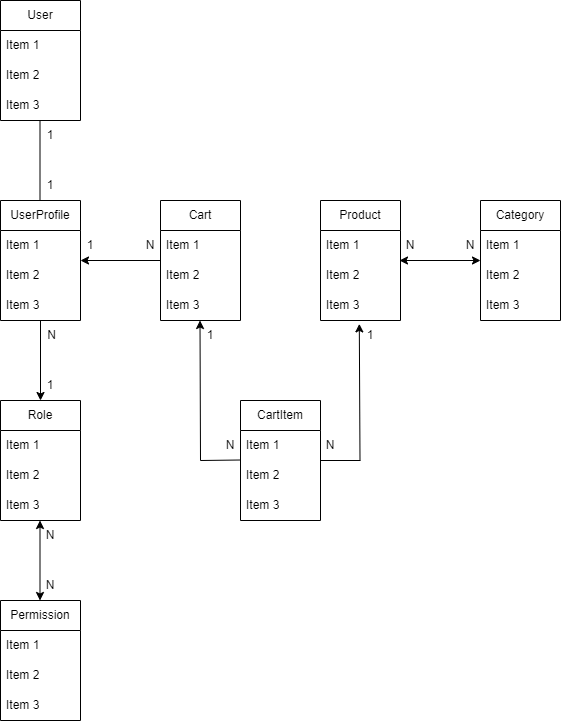

The diagram above was exported from draw.io. Its source (the exported page's mxGraphModel, read from the mxfile embedded in the PNG):
<mxGraphModel dx="1050" dy="573" grid="1" gridSize="10" guides="1" tooltips="1" connect="1" arrows="1" fold="1" page="1" pageScale="1" pageWidth="827" pageHeight="1169" math="0" shadow="0">
  <root>
    <mxCell id="0" />
    <mxCell id="1" parent="0" />
    <mxCell id="x0o4nBP0vh9ibXH0q_cN-2" value="User" style="swimlane;fontStyle=0;childLayout=stackLayout;horizontal=1;startSize=30;horizontalStack=0;resizeParent=1;resizeParentMax=0;resizeLast=0;collapsible=1;marginBottom=0;whiteSpace=wrap;html=1;" parent="1" vertex="1">
      <mxGeometry x="120" y="80" width="80" height="120" as="geometry" />
    </mxCell>
    <mxCell id="x0o4nBP0vh9ibXH0q_cN-3" value="Item 1" style="text;strokeColor=none;fillColor=none;align=left;verticalAlign=middle;spacingLeft=4;spacingRight=4;overflow=hidden;points=[[0,0.5],[1,0.5]];portConstraint=eastwest;rotatable=0;whiteSpace=wrap;html=1;" parent="x0o4nBP0vh9ibXH0q_cN-2" vertex="1">
      <mxGeometry y="30" width="80" height="30" as="geometry" />
    </mxCell>
    <mxCell id="x0o4nBP0vh9ibXH0q_cN-4" value="Item 2" style="text;strokeColor=none;fillColor=none;align=left;verticalAlign=middle;spacingLeft=4;spacingRight=4;overflow=hidden;points=[[0,0.5],[1,0.5]];portConstraint=eastwest;rotatable=0;whiteSpace=wrap;html=1;" parent="x0o4nBP0vh9ibXH0q_cN-2" vertex="1">
      <mxGeometry y="60" width="80" height="30" as="geometry" />
    </mxCell>
    <mxCell id="x0o4nBP0vh9ibXH0q_cN-5" value="Item 3" style="text;strokeColor=none;fillColor=none;align=left;verticalAlign=middle;spacingLeft=4;spacingRight=4;overflow=hidden;points=[[0,0.5],[1,0.5]];portConstraint=eastwest;rotatable=0;whiteSpace=wrap;html=1;" parent="x0o4nBP0vh9ibXH0q_cN-2" vertex="1">
      <mxGeometry y="90" width="80" height="30" as="geometry" />
    </mxCell>
    <mxCell id="9AWZ_TGYtBmlrw52Xrb5-19" value="" style="edgeStyle=orthogonalEdgeStyle;rounded=0;orthogonalLoop=1;jettySize=auto;html=1;" parent="1" source="9AWZ_TGYtBmlrw52Xrb5-1" target="9AWZ_TGYtBmlrw52Xrb5-15" edge="1">
      <mxGeometry relative="1" as="geometry" />
    </mxCell>
    <mxCell id="9AWZ_TGYtBmlrw52Xrb5-1" value="UserProfile" style="swimlane;fontStyle=0;childLayout=stackLayout;horizontal=1;startSize=30;horizontalStack=0;resizeParent=1;resizeParentMax=0;resizeLast=0;collapsible=1;marginBottom=0;whiteSpace=wrap;html=1;" parent="1" vertex="1">
      <mxGeometry x="120" y="280" width="80" height="120" as="geometry" />
    </mxCell>
    <mxCell id="9AWZ_TGYtBmlrw52Xrb5-2" value="Item 1" style="text;strokeColor=none;fillColor=none;align=left;verticalAlign=middle;spacingLeft=4;spacingRight=4;overflow=hidden;points=[[0,0.5],[1,0.5]];portConstraint=eastwest;rotatable=0;whiteSpace=wrap;html=1;" parent="9AWZ_TGYtBmlrw52Xrb5-1" vertex="1">
      <mxGeometry y="30" width="80" height="30" as="geometry" />
    </mxCell>
    <mxCell id="9AWZ_TGYtBmlrw52Xrb5-3" value="Item 2" style="text;strokeColor=none;fillColor=none;align=left;verticalAlign=middle;spacingLeft=4;spacingRight=4;overflow=hidden;points=[[0,0.5],[1,0.5]];portConstraint=eastwest;rotatable=0;whiteSpace=wrap;html=1;" parent="9AWZ_TGYtBmlrw52Xrb5-1" vertex="1">
      <mxGeometry y="60" width="80" height="30" as="geometry" />
    </mxCell>
    <mxCell id="9AWZ_TGYtBmlrw52Xrb5-4" value="Item 3" style="text;strokeColor=none;fillColor=none;align=left;verticalAlign=middle;spacingLeft=4;spacingRight=4;overflow=hidden;points=[[0,0.5],[1,0.5]];portConstraint=eastwest;rotatable=0;whiteSpace=wrap;html=1;" parent="9AWZ_TGYtBmlrw52Xrb5-1" vertex="1">
      <mxGeometry y="90" width="80" height="30" as="geometry" />
    </mxCell>
    <mxCell id="9AWZ_TGYtBmlrw52Xrb5-8" value="Cart" style="swimlane;fontStyle=0;childLayout=stackLayout;horizontal=1;startSize=30;horizontalStack=0;resizeParent=1;resizeParentMax=0;resizeLast=0;collapsible=1;marginBottom=0;whiteSpace=wrap;html=1;" parent="1" vertex="1">
      <mxGeometry x="280" y="280" width="80" height="120" as="geometry" />
    </mxCell>
    <mxCell id="9AWZ_TGYtBmlrw52Xrb5-9" value="Item 1" style="text;strokeColor=none;fillColor=none;align=left;verticalAlign=middle;spacingLeft=4;spacingRight=4;overflow=hidden;points=[[0,0.5],[1,0.5]];portConstraint=eastwest;rotatable=0;whiteSpace=wrap;html=1;" parent="9AWZ_TGYtBmlrw52Xrb5-8" vertex="1">
      <mxGeometry y="30" width="80" height="30" as="geometry" />
    </mxCell>
    <mxCell id="9AWZ_TGYtBmlrw52Xrb5-10" value="Item 2" style="text;strokeColor=none;fillColor=none;align=left;verticalAlign=middle;spacingLeft=4;spacingRight=4;overflow=hidden;points=[[0,0.5],[1,0.5]];portConstraint=eastwest;rotatable=0;whiteSpace=wrap;html=1;" parent="9AWZ_TGYtBmlrw52Xrb5-8" vertex="1">
      <mxGeometry y="60" width="80" height="30" as="geometry" />
    </mxCell>
    <mxCell id="9AWZ_TGYtBmlrw52Xrb5-11" value="Item 3" style="text;strokeColor=none;fillColor=none;align=left;verticalAlign=middle;spacingLeft=4;spacingRight=4;overflow=hidden;points=[[0,0.5],[1,0.5]];portConstraint=eastwest;rotatable=0;whiteSpace=wrap;html=1;" parent="9AWZ_TGYtBmlrw52Xrb5-8" vertex="1">
      <mxGeometry y="90" width="80" height="30" as="geometry" />
    </mxCell>
    <mxCell id="9AWZ_TGYtBmlrw52Xrb5-15" value="Role" style="swimlane;fontStyle=0;childLayout=stackLayout;horizontal=1;startSize=30;horizontalStack=0;resizeParent=1;resizeParentMax=0;resizeLast=0;collapsible=1;marginBottom=0;whiteSpace=wrap;html=1;" parent="1" vertex="1">
      <mxGeometry x="120" y="480" width="80" height="120" as="geometry" />
    </mxCell>
    <mxCell id="9AWZ_TGYtBmlrw52Xrb5-16" value="Item 1" style="text;strokeColor=none;fillColor=none;align=left;verticalAlign=middle;spacingLeft=4;spacingRight=4;overflow=hidden;points=[[0,0.5],[1,0.5]];portConstraint=eastwest;rotatable=0;whiteSpace=wrap;html=1;" parent="9AWZ_TGYtBmlrw52Xrb5-15" vertex="1">
      <mxGeometry y="30" width="80" height="30" as="geometry" />
    </mxCell>
    <mxCell id="9AWZ_TGYtBmlrw52Xrb5-17" value="Item 2" style="text;strokeColor=none;fillColor=none;align=left;verticalAlign=middle;spacingLeft=4;spacingRight=4;overflow=hidden;points=[[0,0.5],[1,0.5]];portConstraint=eastwest;rotatable=0;whiteSpace=wrap;html=1;" parent="9AWZ_TGYtBmlrw52Xrb5-15" vertex="1">
      <mxGeometry y="60" width="80" height="30" as="geometry" />
    </mxCell>
    <mxCell id="9AWZ_TGYtBmlrw52Xrb5-18" value="Item 3" style="text;strokeColor=none;fillColor=none;align=left;verticalAlign=middle;spacingLeft=4;spacingRight=4;overflow=hidden;points=[[0,0.5],[1,0.5]];portConstraint=eastwest;rotatable=0;whiteSpace=wrap;html=1;" parent="9AWZ_TGYtBmlrw52Xrb5-15" vertex="1">
      <mxGeometry y="90" width="80" height="30" as="geometry" />
    </mxCell>
    <mxCell id="9AWZ_TGYtBmlrw52Xrb5-20" value="Permission" style="swimlane;fontStyle=0;childLayout=stackLayout;horizontal=1;startSize=30;horizontalStack=0;resizeParent=1;resizeParentMax=0;resizeLast=0;collapsible=1;marginBottom=0;whiteSpace=wrap;html=1;" parent="1" vertex="1">
      <mxGeometry x="120" y="680" width="80" height="120" as="geometry">
        <mxRectangle x="120" y="680" width="100" height="30" as="alternateBounds" />
      </mxGeometry>
    </mxCell>
    <mxCell id="9AWZ_TGYtBmlrw52Xrb5-21" value="Item 1" style="text;strokeColor=none;fillColor=none;align=left;verticalAlign=middle;spacingLeft=4;spacingRight=4;overflow=hidden;points=[[0,0.5],[1,0.5]];portConstraint=eastwest;rotatable=0;whiteSpace=wrap;html=1;" parent="9AWZ_TGYtBmlrw52Xrb5-20" vertex="1">
      <mxGeometry y="30" width="80" height="30" as="geometry" />
    </mxCell>
    <mxCell id="9AWZ_TGYtBmlrw52Xrb5-22" value="Item 2" style="text;strokeColor=none;fillColor=none;align=left;verticalAlign=middle;spacingLeft=4;spacingRight=4;overflow=hidden;points=[[0,0.5],[1,0.5]];portConstraint=eastwest;rotatable=0;whiteSpace=wrap;html=1;" parent="9AWZ_TGYtBmlrw52Xrb5-20" vertex="1">
      <mxGeometry y="60" width="80" height="30" as="geometry" />
    </mxCell>
    <mxCell id="9AWZ_TGYtBmlrw52Xrb5-23" value="Item 3" style="text;strokeColor=none;fillColor=none;align=left;verticalAlign=middle;spacingLeft=4;spacingRight=4;overflow=hidden;points=[[0,0.5],[1,0.5]];portConstraint=eastwest;rotatable=0;whiteSpace=wrap;html=1;" parent="9AWZ_TGYtBmlrw52Xrb5-20" vertex="1">
      <mxGeometry y="90" width="80" height="30" as="geometry" />
    </mxCell>
    <mxCell id="9AWZ_TGYtBmlrw52Xrb5-26" value="Product" style="swimlane;fontStyle=0;childLayout=stackLayout;horizontal=1;startSize=30;horizontalStack=0;resizeParent=1;resizeParentMax=0;resizeLast=0;collapsible=1;marginBottom=0;whiteSpace=wrap;html=1;" parent="1" vertex="1">
      <mxGeometry x="440" y="280" width="80" height="120" as="geometry" />
    </mxCell>
    <mxCell id="9AWZ_TGYtBmlrw52Xrb5-27" value="Item 1" style="text;strokeColor=none;fillColor=none;align=left;verticalAlign=middle;spacingLeft=4;spacingRight=4;overflow=hidden;points=[[0,0.5],[1,0.5]];portConstraint=eastwest;rotatable=0;whiteSpace=wrap;html=1;" parent="9AWZ_TGYtBmlrw52Xrb5-26" vertex="1">
      <mxGeometry y="30" width="80" height="30" as="geometry" />
    </mxCell>
    <mxCell id="9AWZ_TGYtBmlrw52Xrb5-28" value="Item 2" style="text;strokeColor=none;fillColor=none;align=left;verticalAlign=middle;spacingLeft=4;spacingRight=4;overflow=hidden;points=[[0,0.5],[1,0.5]];portConstraint=eastwest;rotatable=0;whiteSpace=wrap;html=1;" parent="9AWZ_TGYtBmlrw52Xrb5-26" vertex="1">
      <mxGeometry y="60" width="80" height="30" as="geometry" />
    </mxCell>
    <mxCell id="9AWZ_TGYtBmlrw52Xrb5-29" value="Item 3" style="text;strokeColor=none;fillColor=none;align=left;verticalAlign=middle;spacingLeft=4;spacingRight=4;overflow=hidden;points=[[0,0.5],[1,0.5]];portConstraint=eastwest;rotatable=0;whiteSpace=wrap;html=1;" parent="9AWZ_TGYtBmlrw52Xrb5-26" vertex="1">
      <mxGeometry y="90" width="80" height="30" as="geometry" />
    </mxCell>
    <mxCell id="9AWZ_TGYtBmlrw52Xrb5-31" value="Category" style="swimlane;fontStyle=0;childLayout=stackLayout;horizontal=1;startSize=30;horizontalStack=0;resizeParent=1;resizeParentMax=0;resizeLast=0;collapsible=1;marginBottom=0;whiteSpace=wrap;html=1;" parent="1" vertex="1">
      <mxGeometry x="600" y="280" width="80" height="120" as="geometry" />
    </mxCell>
    <mxCell id="9AWZ_TGYtBmlrw52Xrb5-32" value="Item 1" style="text;strokeColor=none;fillColor=none;align=left;verticalAlign=middle;spacingLeft=4;spacingRight=4;overflow=hidden;points=[[0,0.5],[1,0.5]];portConstraint=eastwest;rotatable=0;whiteSpace=wrap;html=1;" parent="9AWZ_TGYtBmlrw52Xrb5-31" vertex="1">
      <mxGeometry y="30" width="80" height="30" as="geometry" />
    </mxCell>
    <mxCell id="9AWZ_TGYtBmlrw52Xrb5-33" value="Item 2" style="text;strokeColor=none;fillColor=none;align=left;verticalAlign=middle;spacingLeft=4;spacingRight=4;overflow=hidden;points=[[0,0.5],[1,0.5]];portConstraint=eastwest;rotatable=0;whiteSpace=wrap;html=1;" parent="9AWZ_TGYtBmlrw52Xrb5-31" vertex="1">
      <mxGeometry y="60" width="80" height="30" as="geometry" />
    </mxCell>
    <mxCell id="9AWZ_TGYtBmlrw52Xrb5-34" value="Item 3" style="text;strokeColor=none;fillColor=none;align=left;verticalAlign=middle;spacingLeft=4;spacingRight=4;overflow=hidden;points=[[0,0.5],[1,0.5]];portConstraint=eastwest;rotatable=0;whiteSpace=wrap;html=1;" parent="9AWZ_TGYtBmlrw52Xrb5-31" vertex="1">
      <mxGeometry y="90" width="80" height="30" as="geometry" />
    </mxCell>
    <mxCell id="9AWZ_TGYtBmlrw52Xrb5-36" value="N" style="text;html=1;strokeColor=none;fillColor=none;align=center;verticalAlign=middle;whiteSpace=wrap;rounded=0;" parent="1" vertex="1">
      <mxGeometry x="500" y="310" width="60" height="30" as="geometry" />
    </mxCell>
    <mxCell id="9AWZ_TGYtBmlrw52Xrb5-37" value="N" style="text;html=1;strokeColor=none;fillColor=none;align=center;verticalAlign=middle;whiteSpace=wrap;rounded=0;" parent="1" vertex="1">
      <mxGeometry x="560" y="310" width="60" height="30" as="geometry" />
    </mxCell>
    <mxCell id="9AWZ_TGYtBmlrw52Xrb5-41" value="N" style="text;html=1;strokeColor=none;fillColor=none;align=center;verticalAlign=middle;whiteSpace=wrap;rounded=0;" parent="1" vertex="1">
      <mxGeometry x="240" y="310" width="60" height="30" as="geometry" />
    </mxCell>
    <mxCell id="9AWZ_TGYtBmlrw52Xrb5-44" value="" style="endArrow=classic;startArrow=classic;html=1;rounded=0;exitX=1.005;exitY=0.273;exitDx=0;exitDy=0;exitPerimeter=0;entryX=0.015;entryY=0.273;entryDx=0;entryDy=0;entryPerimeter=0;" parent="1" edge="1">
      <mxGeometry width="50" height="50" relative="1" as="geometry">
        <mxPoint x="519" y="340" as="sourcePoint" />
        <mxPoint x="600" y="340" as="targetPoint" />
      </mxGeometry>
    </mxCell>
    <mxCell id="9AWZ_TGYtBmlrw52Xrb5-48" value="" style="endArrow=classic;startArrow=classic;html=1;rounded=0;" parent="1" edge="1">
      <mxGeometry width="50" height="50" relative="1" as="geometry">
        <mxPoint x="159.5" y="680" as="sourcePoint" />
        <mxPoint x="159.5" y="600" as="targetPoint" />
      </mxGeometry>
    </mxCell>
    <mxCell id="9AWZ_TGYtBmlrw52Xrb5-49" value="N" style="text;html=1;strokeColor=none;fillColor=none;align=center;verticalAlign=middle;whiteSpace=wrap;rounded=0;" parent="1" vertex="1">
      <mxGeometry x="140" y="650" width="60" height="30" as="geometry" />
    </mxCell>
    <mxCell id="9AWZ_TGYtBmlrw52Xrb5-50" value="N" style="text;html=1;strokeColor=none;fillColor=none;align=center;verticalAlign=middle;whiteSpace=wrap;rounded=0;" parent="1" vertex="1">
      <mxGeometry x="140" y="600" width="60" height="30" as="geometry" />
    </mxCell>
    <mxCell id="9AWZ_TGYtBmlrw52Xrb5-51" value="&amp;nbsp;N" style="text;html=1;strokeColor=none;fillColor=none;align=center;verticalAlign=middle;whiteSpace=wrap;rounded=0;" parent="1" vertex="1">
      <mxGeometry x="140" y="400" width="60" height="30" as="geometry" />
    </mxCell>
    <mxCell id="9AWZ_TGYtBmlrw52Xrb5-52" value="1" style="text;html=1;strokeColor=none;fillColor=none;align=center;verticalAlign=middle;whiteSpace=wrap;rounded=0;" parent="1" vertex="1">
      <mxGeometry x="140" y="450" width="60" height="30" as="geometry" />
    </mxCell>
    <mxCell id="9AWZ_TGYtBmlrw52Xrb5-53" value="" style="endArrow=classic;html=1;rounded=0;" parent="1" edge="1">
      <mxGeometry width="50" height="50" relative="1" as="geometry">
        <mxPoint x="280" y="340" as="sourcePoint" />
        <mxPoint x="200" y="340" as="targetPoint" />
      </mxGeometry>
    </mxCell>
    <mxCell id="9AWZ_TGYtBmlrw52Xrb5-55" value="1" style="text;html=1;strokeColor=none;fillColor=none;align=center;verticalAlign=middle;whiteSpace=wrap;rounded=0;" parent="1" vertex="1">
      <mxGeometry x="180" y="310" width="60" height="30" as="geometry" />
    </mxCell>
    <mxCell id="9AWZ_TGYtBmlrw52Xrb5-56" value="CartItem" style="swimlane;fontStyle=0;childLayout=stackLayout;horizontal=1;startSize=30;horizontalStack=0;resizeParent=1;resizeParentMax=0;resizeLast=0;collapsible=1;marginBottom=0;whiteSpace=wrap;html=1;" parent="1" vertex="1">
      <mxGeometry x="360" y="480" width="80" height="120" as="geometry" />
    </mxCell>
    <mxCell id="9AWZ_TGYtBmlrw52Xrb5-57" value="Item 1" style="text;strokeColor=none;fillColor=none;align=left;verticalAlign=middle;spacingLeft=4;spacingRight=4;overflow=hidden;points=[[0,0.5],[1,0.5]];portConstraint=eastwest;rotatable=0;whiteSpace=wrap;html=1;" parent="9AWZ_TGYtBmlrw52Xrb5-56" vertex="1">
      <mxGeometry y="30" width="80" height="30" as="geometry" />
    </mxCell>
    <mxCell id="g0d9UD_C8j9uDxGsob7A-5" value="Item 2" style="text;strokeColor=none;fillColor=none;align=left;verticalAlign=middle;spacingLeft=4;spacingRight=4;overflow=hidden;points=[[0,0.5],[1,0.5]];portConstraint=eastwest;rotatable=0;whiteSpace=wrap;html=1;" vertex="1" parent="9AWZ_TGYtBmlrw52Xrb5-56">
      <mxGeometry y="60" width="80" height="30" as="geometry" />
    </mxCell>
    <mxCell id="9AWZ_TGYtBmlrw52Xrb5-59" value="Item 3" style="text;strokeColor=none;fillColor=none;align=left;verticalAlign=middle;spacingLeft=4;spacingRight=4;overflow=hidden;points=[[0,0.5],[1,0.5]];portConstraint=eastwest;rotatable=0;whiteSpace=wrap;html=1;" parent="9AWZ_TGYtBmlrw52Xrb5-56" vertex="1">
      <mxGeometry y="90" width="80" height="30" as="geometry" />
    </mxCell>
    <mxCell id="g0d9UD_C8j9uDxGsob7A-2" value="" style="endArrow=none;html=1;rounded=0;" edge="1" parent="1">
      <mxGeometry width="50" height="50" relative="1" as="geometry">
        <mxPoint x="440" y="540" as="sourcePoint" />
        <mxPoint x="480" y="540" as="targetPoint" />
      </mxGeometry>
    </mxCell>
    <mxCell id="g0d9UD_C8j9uDxGsob7A-3" value="" style="endArrow=classic;html=1;rounded=0;entryX=0.485;entryY=1.113;entryDx=0;entryDy=0;entryPerimeter=0;" edge="1" parent="1" target="9AWZ_TGYtBmlrw52Xrb5-29">
      <mxGeometry width="50" height="50" relative="1" as="geometry">
        <mxPoint x="479.5" y="540" as="sourcePoint" />
        <mxPoint x="479.5" y="460" as="targetPoint" />
      </mxGeometry>
    </mxCell>
    <mxCell id="g0d9UD_C8j9uDxGsob7A-12" value="" style="endArrow=classic;html=1;rounded=0;" edge="1" parent="1">
      <mxGeometry width="50" height="50" relative="1" as="geometry">
        <mxPoint x="320" y="540" as="sourcePoint" />
        <mxPoint x="319.5" y="400" as="targetPoint" />
      </mxGeometry>
    </mxCell>
    <mxCell id="g0d9UD_C8j9uDxGsob7A-13" value="" style="endArrow=none;html=1;rounded=0;" edge="1" parent="1">
      <mxGeometry width="50" height="50" relative="1" as="geometry">
        <mxPoint x="320" y="540" as="sourcePoint" />
        <mxPoint x="360" y="539.5" as="targetPoint" />
      </mxGeometry>
    </mxCell>
    <mxCell id="g0d9UD_C8j9uDxGsob7A-14" value="N" style="text;html=1;strokeColor=none;fillColor=none;align=center;verticalAlign=middle;whiteSpace=wrap;rounded=0;" vertex="1" parent="1">
      <mxGeometry x="320" y="510" width="60" height="30" as="geometry" />
    </mxCell>
    <mxCell id="g0d9UD_C8j9uDxGsob7A-15" value="N" style="text;html=1;strokeColor=none;fillColor=none;align=center;verticalAlign=middle;whiteSpace=wrap;rounded=0;" vertex="1" parent="1">
      <mxGeometry x="420" y="510" width="60" height="30" as="geometry" />
    </mxCell>
    <mxCell id="g0d9UD_C8j9uDxGsob7A-16" value="1" style="text;html=1;strokeColor=none;fillColor=none;align=center;verticalAlign=middle;whiteSpace=wrap;rounded=0;" vertex="1" parent="1">
      <mxGeometry x="300" y="400" width="60" height="30" as="geometry" />
    </mxCell>
    <mxCell id="g0d9UD_C8j9uDxGsob7A-17" value="1" style="text;html=1;strokeColor=none;fillColor=none;align=center;verticalAlign=middle;whiteSpace=wrap;rounded=0;" vertex="1" parent="1">
      <mxGeometry x="460" y="400" width="60" height="30" as="geometry" />
    </mxCell>
    <mxCell id="g0d9UD_C8j9uDxGsob7A-18" value="1" style="text;html=1;strokeColor=none;fillColor=none;align=center;verticalAlign=middle;whiteSpace=wrap;rounded=0;" vertex="1" parent="1">
      <mxGeometry x="140" y="250" width="60" height="30" as="geometry" />
    </mxCell>
    <mxCell id="g0d9UD_C8j9uDxGsob7A-19" value="1" style="text;html=1;strokeColor=none;fillColor=none;align=center;verticalAlign=middle;whiteSpace=wrap;rounded=0;" vertex="1" parent="1">
      <mxGeometry x="140" y="200" width="60" height="30" as="geometry" />
    </mxCell>
    <mxCell id="g0d9UD_C8j9uDxGsob7A-20" value="" style="endArrow=none;html=1;rounded=0;" edge="1" parent="1">
      <mxGeometry width="50" height="50" relative="1" as="geometry">
        <mxPoint x="159.5" y="280" as="sourcePoint" />
        <mxPoint x="159.5" y="200" as="targetPoint" />
      </mxGeometry>
    </mxCell>
  </root>
</mxGraphModel>